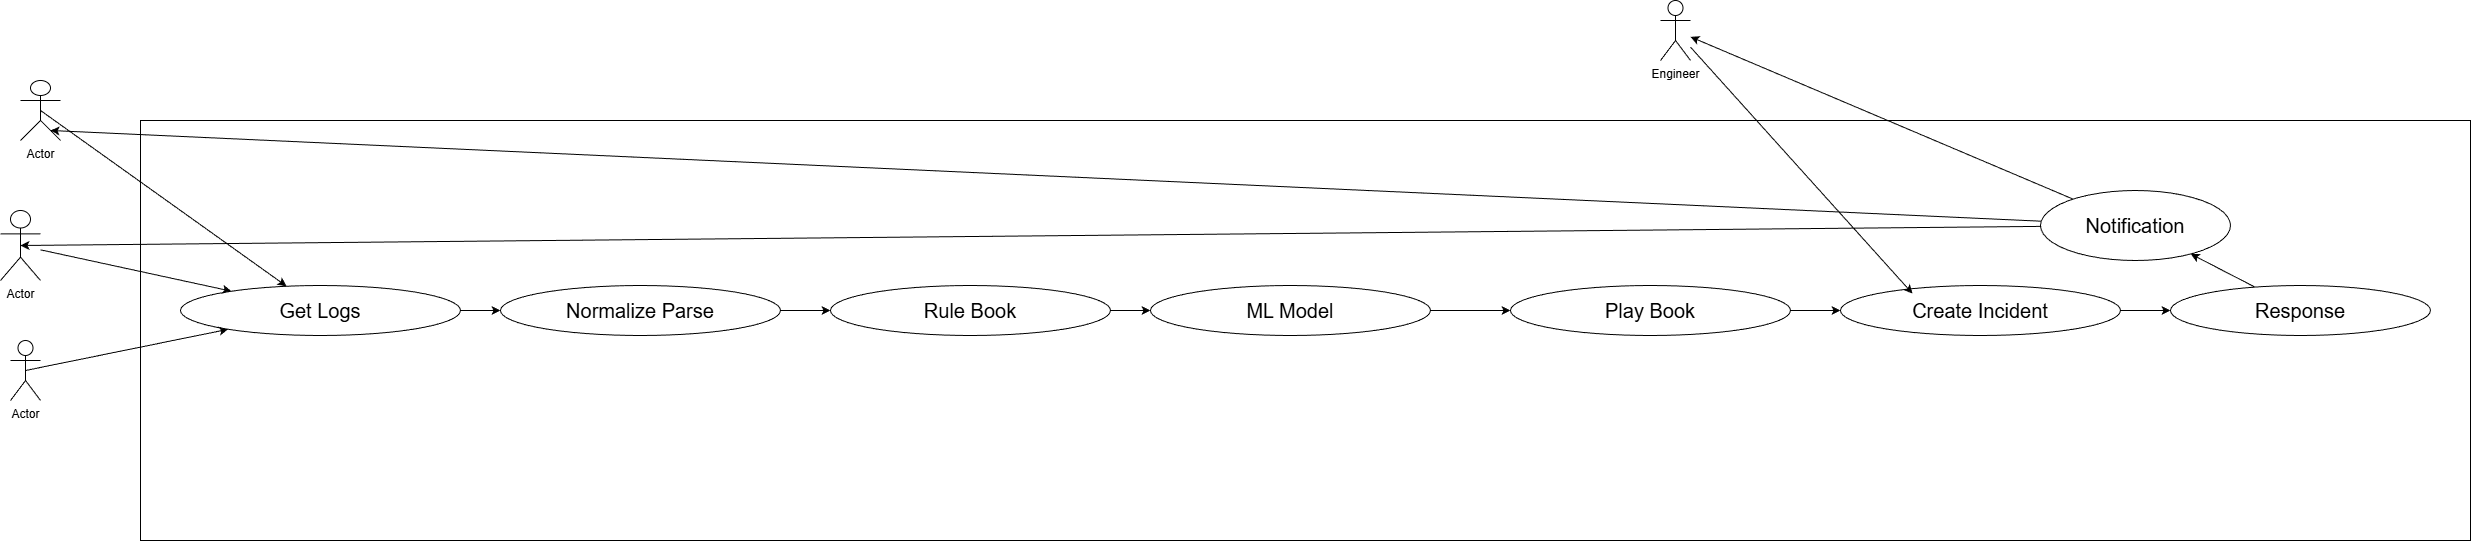

The diagram above was exported from draw.io. Its source (the exported page's mxGraphModel, read from the mxfile embedded in the PNG):
<mxGraphModel dx="3447" dy="2980" grid="1" gridSize="10" guides="1" tooltips="1" connect="1" arrows="1" fold="1" page="1" pageScale="1" pageWidth="850" pageHeight="1100" math="0" shadow="0">
  <root>
    <mxCell id="0" />
    <mxCell id="1" parent="0" />
    <mxCell id="ENTymOAjvT_K0V8mvsJo-1" parent="1" style="shape=umlActor;verticalLabelPosition=bottom;verticalAlign=top;html=1;outlineConnect=0;" value="Actor" vertex="1">
      <mxGeometry height="70" width="40" x="30" y="140" as="geometry" />
    </mxCell>
    <mxCell id="ENTymOAjvT_K0V8mvsJo-2" parent="1" style="rounded=0;whiteSpace=wrap;html=1;" value="" vertex="1">
      <mxGeometry height="420" width="2330" x="170" y="50" as="geometry" />
    </mxCell>
    <mxCell id="ENTymOAjvT_K0V8mvsJo-3" parent="1" style="ellipse;whiteSpace=wrap;html=1;" value="&lt;font style=&quot;font-size: 20px;&quot;&gt;Get Logs&lt;/font&gt;" vertex="1">
      <mxGeometry height="50" width="280" x="210" y="215" as="geometry" />
    </mxCell>
    <mxCell id="ENTymOAjvT_K0V8mvsJo-4" parent="1" style="ellipse;whiteSpace=wrap;html=1;" value="&lt;font style=&quot;font-size: 20px;&quot;&gt;Rule Book&lt;/font&gt;" vertex="1">
      <mxGeometry height="50" width="280" x="860" y="215" as="geometry" />
    </mxCell>
    <mxCell id="ENTymOAjvT_K0V8mvsJo-5" parent="1" style="ellipse;whiteSpace=wrap;html=1;" value="&lt;font style=&quot;font-size: 20px;&quot;&gt;Normalize Parse&lt;/font&gt;" vertex="1">
      <mxGeometry height="50" width="280" x="530" y="215" as="geometry" />
    </mxCell>
    <mxCell id="ENTymOAjvT_K0V8mvsJo-6" parent="1" style="ellipse;whiteSpace=wrap;html=1;" value="&lt;font style=&quot;font-size: 20px;&quot;&gt;ML Model&lt;/font&gt;" vertex="1">
      <mxGeometry height="50" width="280" x="1180" y="215" as="geometry" />
    </mxCell>
    <mxCell id="ENTymOAjvT_K0V8mvsJo-7" parent="1" style="ellipse;whiteSpace=wrap;html=1;" value="&lt;font style=&quot;font-size: 20px;&quot;&gt;Play Book&lt;/font&gt;" vertex="1">
      <mxGeometry height="50" width="280" x="1540" y="215" as="geometry" />
    </mxCell>
    <mxCell id="ENTymOAjvT_K0V8mvsJo-8" parent="1" style="ellipse;whiteSpace=wrap;html=1;" value="&lt;font style=&quot;font-size: 20px;&quot;&gt;Create Incident&lt;/font&gt;" vertex="1">
      <mxGeometry height="50" width="280" x="1870" y="215" as="geometry" />
    </mxCell>
    <mxCell id="ENTymOAjvT_K0V8mvsJo-10" parent="1" style="ellipse;whiteSpace=wrap;html=1;" value="&lt;font style=&quot;font-size: 20px;&quot;&gt;Response&lt;/font&gt;" vertex="1">
      <mxGeometry height="50" width="260" x="2200" y="215" as="geometry" />
    </mxCell>
    <mxCell id="ENTymOAjvT_K0V8mvsJo-16" parent="1" style="shape=umlActor;verticalLabelPosition=bottom;verticalAlign=top;html=1;outlineConnect=0;" value="Engineer" vertex="1">
      <mxGeometry height="60" width="30" x="1690" y="-70" as="geometry" />
    </mxCell>
    <mxCell id="ENTymOAjvT_K0V8mvsJo-17" edge="1" parent="1" source="ENTymOAjvT_K0V8mvsJo-16" style="endArrow=classic;html=1;rounded=0;entryX=0.257;entryY=0.161;entryDx=0;entryDy=0;entryPerimeter=0;" target="ENTymOAjvT_K0V8mvsJo-8" value="">
      <mxGeometry height="50" relative="1" width="50" as="geometry">
        <mxPoint x="1730" y="230" as="sourcePoint" />
        <mxPoint x="1780" y="180" as="targetPoint" />
      </mxGeometry>
    </mxCell>
    <mxCell id="ENTymOAjvT_K0V8mvsJo-18" edge="1" parent="1" source="ENTymOAjvT_K0V8mvsJo-3" style="endArrow=classic;html=1;rounded=0;" target="ENTymOAjvT_K0V8mvsJo-5" value="">
      <mxGeometry height="50" relative="1" width="50" as="geometry">
        <mxPoint x="530" y="220" as="sourcePoint" />
        <mxPoint x="580" y="170" as="targetPoint" />
      </mxGeometry>
    </mxCell>
    <mxCell id="ENTymOAjvT_K0V8mvsJo-19" edge="1" parent="1" source="ENTymOAjvT_K0V8mvsJo-5" style="endArrow=classic;html=1;rounded=0;" target="ENTymOAjvT_K0V8mvsJo-4" value="">
      <mxGeometry height="50" relative="1" width="50" as="geometry">
        <mxPoint x="530" y="220" as="sourcePoint" />
        <mxPoint x="580" y="170" as="targetPoint" />
      </mxGeometry>
    </mxCell>
    <mxCell id="ENTymOAjvT_K0V8mvsJo-20" edge="1" parent="1" source="ENTymOAjvT_K0V8mvsJo-4" style="endArrow=classic;html=1;rounded=0;" target="ENTymOAjvT_K0V8mvsJo-6" value="">
      <mxGeometry height="50" relative="1" width="50" as="geometry">
        <mxPoint x="1180" y="260" as="sourcePoint" />
        <mxPoint x="1230" y="260" as="targetPoint" />
      </mxGeometry>
    </mxCell>
    <mxCell id="ENTymOAjvT_K0V8mvsJo-21" edge="1" parent="1" source="ENTymOAjvT_K0V8mvsJo-6" style="endArrow=classic;html=1;rounded=0;exitX=1;exitY=0.5;exitDx=0;exitDy=0;" target="ENTymOAjvT_K0V8mvsJo-7" value="">
      <mxGeometry height="50" relative="1" width="50" as="geometry">
        <mxPoint x="1590" y="320" as="sourcePoint" />
        <mxPoint x="1640" y="320" as="targetPoint" />
      </mxGeometry>
    </mxCell>
    <mxCell id="ENTymOAjvT_K0V8mvsJo-22" edge="1" parent="1" source="ENTymOAjvT_K0V8mvsJo-7" style="endArrow=classic;html=1;rounded=0;" target="ENTymOAjvT_K0V8mvsJo-8" value="">
      <mxGeometry height="50" relative="1" width="50" as="geometry">
        <mxPoint x="1820" y="290" as="sourcePoint" />
        <mxPoint x="1870" y="290" as="targetPoint" />
      </mxGeometry>
    </mxCell>
    <mxCell id="ENTymOAjvT_K0V8mvsJo-24" edge="1" parent="1" source="ENTymOAjvT_K0V8mvsJo-8" style="endArrow=classic;html=1;rounded=0;" target="ENTymOAjvT_K0V8mvsJo-10" value="">
      <mxGeometry height="50" relative="1" width="50" as="geometry">
        <mxPoint x="2110" y="310" as="sourcePoint" />
        <mxPoint x="2160" y="310" as="targetPoint" />
      </mxGeometry>
    </mxCell>
    <mxCell id="ENTymOAjvT_K0V8mvsJo-25" edge="1" parent="1" source="ENTymOAjvT_K0V8mvsJo-1" style="endArrow=classic;html=1;rounded=0;" target="ENTymOAjvT_K0V8mvsJo-3" value="">
      <mxGeometry height="50" relative="1" width="50" as="geometry">
        <mxPoint x="120" y="370" as="sourcePoint" />
        <mxPoint x="170" y="370" as="targetPoint" />
      </mxGeometry>
    </mxCell>
    <mxCell id="ENTymOAjvT_K0V8mvsJo-28" parent="1" style="shape=umlActor;verticalLabelPosition=bottom;verticalAlign=top;html=1;outlineConnect=0;" value="Actor" vertex="1">
      <mxGeometry height="60" width="40" x="50" y="10" as="geometry" />
    </mxCell>
    <mxCell id="ENTymOAjvT_K0V8mvsJo-29" parent="1" style="shape=umlActor;verticalLabelPosition=bottom;verticalAlign=top;html=1;outlineConnect=0;" value="Actor" vertex="1">
      <mxGeometry height="60" width="30" x="40" y="270" as="geometry" />
    </mxCell>
    <mxCell id="ENTymOAjvT_K0V8mvsJo-30" edge="1" parent="1" source="ENTymOAjvT_K0V8mvsJo-29" style="endArrow=classic;html=1;rounded=0;exitX=0.5;exitY=0.5;exitDx=0;exitDy=0;exitPerimeter=0;" target="ENTymOAjvT_K0V8mvsJo-3" value="">
      <mxGeometry height="50" relative="1" width="50" as="geometry">
        <mxPoint x="1070" y="270" as="sourcePoint" />
        <mxPoint x="1120" y="220" as="targetPoint" />
      </mxGeometry>
    </mxCell>
    <mxCell id="ENTymOAjvT_K0V8mvsJo-31" edge="1" parent="1" source="ENTymOAjvT_K0V8mvsJo-28" style="endArrow=classic;html=1;rounded=0;exitX=0.5;exitY=0.5;exitDx=0;exitDy=0;exitPerimeter=0;" target="ENTymOAjvT_K0V8mvsJo-3" value="">
      <mxGeometry height="50" relative="1" width="50" as="geometry">
        <mxPoint x="1070" y="270" as="sourcePoint" />
        <mxPoint x="1120" y="220" as="targetPoint" />
      </mxGeometry>
    </mxCell>
    <mxCell id="ENTymOAjvT_K0V8mvsJo-34" parent="1" style="ellipse;whiteSpace=wrap;html=1;" value="&lt;font style=&quot;font-size: 20px;&quot;&gt;Notification&lt;/font&gt;" vertex="1">
      <mxGeometry height="70" width="190" x="2070" y="120" as="geometry" />
    </mxCell>
    <mxCell id="ENTymOAjvT_K0V8mvsJo-35" edge="1" parent="1" source="ENTymOAjvT_K0V8mvsJo-10" style="endArrow=classic;html=1;rounded=0;" target="ENTymOAjvT_K0V8mvsJo-34" value="">
      <mxGeometry height="50" relative="1" width="50" as="geometry">
        <mxPoint x="1970" y="200" as="sourcePoint" />
        <mxPoint x="2020" y="150" as="targetPoint" />
      </mxGeometry>
    </mxCell>
    <mxCell id="ENTymOAjvT_K0V8mvsJo-38" edge="1" parent="1" source="ENTymOAjvT_K0V8mvsJo-34" style="endArrow=classic;html=1;rounded=0;" target="ENTymOAjvT_K0V8mvsJo-16" value="">
      <mxGeometry height="50" relative="1" width="50" as="geometry">
        <mxPoint x="2030" y="280" as="sourcePoint" />
        <mxPoint x="2080" y="230" as="targetPoint" />
      </mxGeometry>
    </mxCell>
    <mxCell id="ENTymOAjvT_K0V8mvsJo-42" edge="1" parent="1" source="ENTymOAjvT_K0V8mvsJo-34" style="endArrow=classic;html=1;rounded=0;entryX=0.75;entryY=0.833;entryDx=0;entryDy=0;entryPerimeter=0;" target="ENTymOAjvT_K0V8mvsJo-28" value="">
      <mxGeometry height="50" relative="1" width="50" as="geometry">
        <mxPoint x="590" y="190" as="sourcePoint" />
        <mxPoint x="640" y="140" as="targetPoint" />
      </mxGeometry>
    </mxCell>
    <mxCell id="ENTymOAjvT_K0V8mvsJo-43" edge="1" parent="1" source="ENTymOAjvT_K0V8mvsJo-34" style="endArrow=classic;html=1;rounded=0;entryX=0.5;entryY=0.5;entryDx=0;entryDy=0;entryPerimeter=0;" target="ENTymOAjvT_K0V8mvsJo-1" value="">
      <mxGeometry height="50" relative="1" width="50" as="geometry">
        <mxPoint x="390" y="190" as="sourcePoint" />
        <mxPoint x="440" y="140" as="targetPoint" />
      </mxGeometry>
    </mxCell>
  </root>
</mxGraphModel>